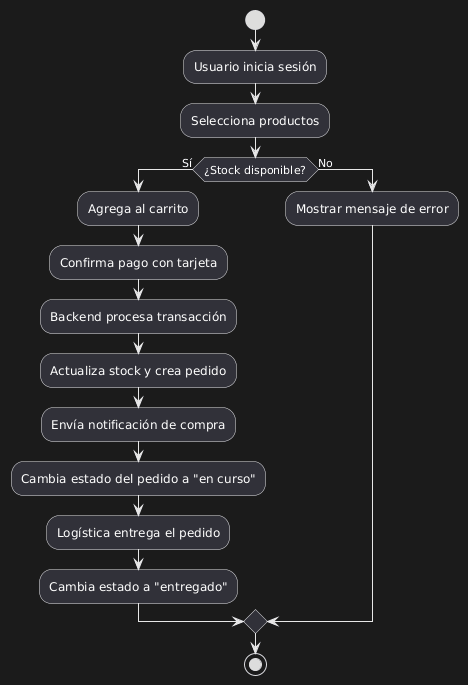

The diagram above was rendered by PlantUML. Its source (embedded in the PNG):
@startuml
start
:Usuario inicia sesión;
:Selecciona productos;
if (¿Stock disponible?) then (Sí)
  :Agrega al carrito;
  :Confirma pago con tarjeta;
  :Backend procesa transacción;
  :Actualiza stock y crea pedido;
  :Envía notificación de compra;
  :Cambia estado del pedido a "en curso";
  :Logística entrega el pedido;
  :Cambia estado a "entregado";
else (No)
  :Mostrar mensaje de error;
endif
stop
@enduml